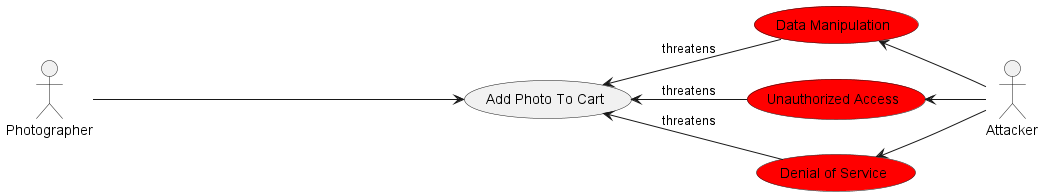

The diagram above was rendered by PlantUML. Its source (embedded in the PNG):
@startuml

left to right direction

actor Photographer
actor Attacker

usecase (Add Photo To Cart)
usecase (Denial of Service) #Red
usecase (Unauthorized Access) #Red
usecase (Data Manipulation) #Red

Photographer -------> (Add Photo To Cart)
Attacker -up-> (Denial of Service)
Attacker -up-> (Unauthorized Access)
Attacker -up-> (Data Manipulation)



(Denial of Service) -up-> (Add Photo To Cart) : threatens
(Unauthorized Access) -up-> (Add Photo To Cart) : threatens
(Data Manipulation) -up-> (Add Photo To Cart) : threatens

@enduml